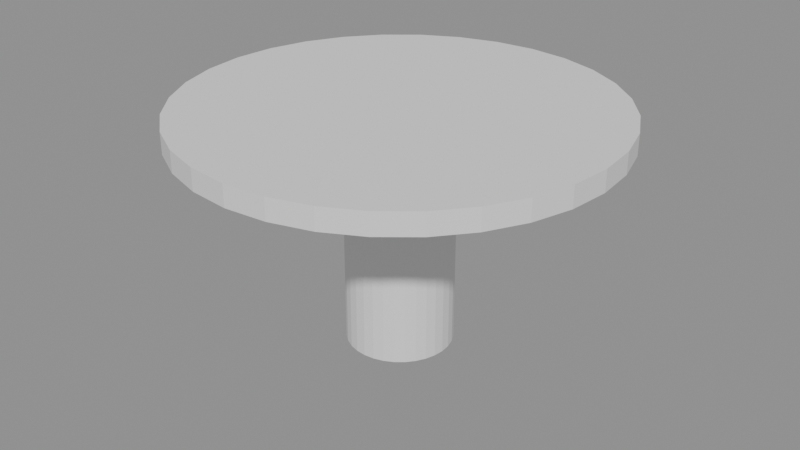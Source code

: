# Source: p0093.blend  (saved by Blender 4.5.90; exported with 4.5.12 LTS)
import bpy
from mathutils import Matrix  # noqa: F401  (used for matrix-valued properties, if any)

bpy.ops.wm.read_factory_settings(use_empty=True)
scene = bpy.context.scene
scene.name = 'Scene'

# ---- collections
col_asset_p0093 = bpy.data.collections.new('Asset_p0093'); scene.collection.children.link(col_asset_p0093)

# ---- meshes
me_cylinder_001 = bpy.data.meshes.new('Cylinder.001')
me_cylinder_001.from_pydata([(0.0, 0.1, -0.205), (0.0, 0.1, 0.205), (0.01951, 0.09808, -0.205), (0.01951, 0.09808, 0.205), (0.03827, 0.09239, -0.205), (0.03827, 0.09239, 0.205), (0.05556, 0.08315, -0.205), (0.05556, 0.08315, 0.205), (0.07071, 0.07071, -0.205), (0.07071, 0.07071, 0.205), (0.08315, 0.05556, -0.205), (0.08315, 0.05556, 0.205), (0.09239, 0.03827, -0.205), (0.09239, 0.03827, 0.205), (0.09808, 0.01951, -0.205), (0.09808, 0.01951, 0.205), (0.1, 0.0, -0.205), (0.1, 0.0, 0.205), (0.09808, -0.01951, -0.205), (0.09808, -0.01951, 0.205), (0.09239, -0.03827, -0.205), (0.09239, -0.03827, 0.205), (0.08315, -0.05556, -0.205), (0.08315, -0.05556, 0.205), (0.07071, -0.07071, -0.205), (0.07071, -0.07071, 0.205), (0.05556, -0.08315, -0.205), (0.05556, -0.08315, 0.205), (0.03827, -0.09239, -0.205), (0.03827, -0.09239, 0.205), (0.01951, -0.09808, -0.205), (0.01951, -0.09808, 0.205), (0.0, -0.1, -0.205), (0.0, -0.1, 0.205), (-0.01951, -0.09808, -0.205), (-0.01951, -0.09808, 0.205), (-0.03827, -0.09239, -0.205), (-0.03827, -0.09239, 0.205), (-0.05556, -0.08315, -0.205), (-0.05556, -0.08315, 0.205), (-0.07071, -0.07071, -0.205), (-0.07071, -0.07071, 0.205), (-0.08315, -0.05556, -0.205), (-0.08315, -0.05556, 0.205), (-0.09239, -0.03827, -0.205), (-0.09239, -0.03827, 0.205), (-0.09808, -0.01951, -0.205), (-0.09808, -0.01951, 0.205), (-0.1, 0.0, -0.205), (-0.1, 0.0, 0.205), (-0.09808, 0.01951, -0.205), (-0.09808, 0.01951, 0.205), (-0.09239, 0.03827, -0.205), (-0.09239, 0.03827, 0.205), (-0.08315, 0.05556, -0.205), (-0.08315, 0.05556, 0.205), (-0.07071, 0.07071, -0.205), (-0.07071, 0.07071, 0.205), (-0.05556, 0.08315, -0.205), (-0.05556, 0.08315, 0.205), (-0.03827, 0.09239, -0.205), (-0.03827, 0.09239, 0.205), (-0.01951, 0.09808, -0.205), (-0.01951, 0.09808, 0.205)], [], [(0, 1, 3, 2), (2, 3, 5, 4), (4, 5, 7, 6), (6, 7, 9, 8), (8, 9, 11, 10), (10, 11, 13, 12), (12, 13, 15, 14), (14, 15, 17, 16), (16, 17, 19, 18), (18, 19, 21, 20), (20, 21, 23, 22), (22, 23, 25, 24), (24, 25, 27, 26), (26, 27, 29, 28), (28, 29, 31, 30), (30, 31, 33, 32), (32, 33, 35, 34), (34, 35, 37, 36), (36, 37, 39, 38), (38, 39, 41, 40), (40, 41, 43, 42), (42, 43, 45, 44), (44, 45, 47, 46), (46, 47, 49, 48), (48, 49, 51, 50), (50, 51, 53, 52), (52, 53, 55, 54), (54, 55, 57, 56), (56, 57, 59, 58), (58, 59, 61, 60), (3, 1, 63, 61, 59, 57, 55, 53, 51, 49, 47, 45, 43, 41, 39, 37, 35, 33, 31, 29, 27, 25, 23, 21, 19, 17, 15, 13, 11, 9, 7, 5), (60, 61, 63, 62), (62, 63, 1, 0), (0, 2, 4, 6, 8, 10, 12, 14, 16, 18, 20, 22, 24, 26, 28, 30, 32, 34, 36, 38, 40, 42, 44, 46, 48, 50, 52, 54, 56, 58, 60, 62)])
_uv = me_cylinder_001.uv_layers.new(name='UVMap')
_uv.uv.foreach_set('vector', [1.0, 0.5, 1.0, 1.0, 0.9688, 1.0, 0.9688, 0.5, 0.9688, 0.5, 0.9688, 1.0, 0.9375, 1.0, 0.9375, 0.5, 0.9375, 0.5, 0.9375, 1.0, 0.9062, 1.0, 0.9062, 0.5, 0.9062, 0.5, 0.9062, 1.0, 0.875, 1.0, 0.875, 0.5, 0.875, 0.5, 0.875, 1.0, 0.8438, 1.0, 0.8438, 0.5, 0.8438, 0.5, 0.8438, 1.0, 0.8125, 1.0, 0.8125, 0.5, 0.8125, 0.5, 0.8125, 1.0, 0.7812, 1.0, 0.7812, 0.5, 0.7812, 0.5, 0.7812, 1.0, 0.75, 1.0, 0.75, 0.5, 0.75, 0.5, 0.75, 1.0, 0.7188, 1.0, 0.7188, 0.5, 0.7188, 0.5, 0.7188, 1.0, 0.6875, 1.0, 0.6875, 0.5, 0.6875, 0.5, 0.6875, 1.0, 0.6562, 1.0, 0.6562, 0.5, 0.6562, 0.5, 0.6562, 1.0, 0.625, 1.0, 0.625, 0.5, 0.625, 0.5, 0.625, 1.0, 0.5938, 1.0, 0.5938, 0.5, 0.5938, 0.5, 0.5938, 1.0, 0.5625, 1.0, 0.5625, 0.5, 0.5625, 0.5, 0.5625, 1.0, 0.5312, 1.0, 0.5312, 0.5, 0.5312, 0.5, 0.5312, 1.0, 0.5, 1.0, 0.5, 0.5, 0.5, 0.5, 0.5, 1.0, 0.4688, 1.0, 0.4688, 0.5, 0.4688, 0.5, 0.4688, 1.0, 0.4375, 1.0, 0.4375, 0.5, 0.4375, 0.5, 0.4375, 1.0, 0.4062, 1.0, 0.4062, 0.5, 0.4062, 0.5, 0.4062, 1.0, 0.375, 1.0, 0.375, 0.5, 0.375, 0.5, 0.375, 1.0, 0.3438, 1.0, 0.3438, 0.5, 0.3438, 0.5, 0.3438, 1.0, 0.3125, 1.0, 0.3125, 0.5, 0.3125, 0.5, 0.3125, 1.0, 0.2812, 1.0, 0.2812, 0.5, 0.2812, 0.5, 0.2812, 1.0, 0.25, 1.0, 0.25, 0.5, 0.25, 0.5, 0.25, 1.0, 0.2188, 1.0, 0.2188, 0.5, 0.2188, 0.5, 0.2188, 1.0, 0.1875, 1.0, 0.1875, 0.5, 0.1875, 0.5, 0.1875, 1.0, 0.1562, 1.0, 0.1562, 0.5, 0.1562, 0.5, 0.1562, 1.0, 0.125, 1.0, 0.125, 0.5, 0.125, 0.5, 0.125, 1.0, 0.09375, 1.0, 0.09375, 0.5, 0.09375, 0.5, 0.09375, 1.0, 0.0625, 1.0, 0.0625, 0.5, 0.2968, 0.4854, 0.25, 0.49, 0.2032, 0.4854, 0.1582, 0.4717, 0.1167, 0.4496, 0.08029, 0.4197, 0.05045, 0.3833, 0.02827, 0.3418, 0.01461, 0.2968, 0.01, 0.25, 0.01461, 0.2032, 0.02827, 0.1582, 0.05045, 0.1167, 0.08029, 0.08029, 0.1167, 0.05045, 0.1582, 0.02827, 0.2032, 0.01461, 0.25, 0.01, 0.2968, 0.01461, 0.3418, 0.02827, 0.3833, 0.05045, 0.4197, 0.08029, 0.4496, 0.1167, 0.4717, 0.1582, 0.4854, 0.2032, 0.49, 0.25, 0.4854, 0.2968, 0.4717, 0.3418, 0.4496, 0.3833, 0.4197, 0.4197, 0.3833, 0.4496, 0.3418, 0.4717, 0.0625, 0.5, 0.0625, 1.0, 0.03125, 1.0, 0.03125, 0.5, 0.03125, 0.5, 0.03125, 1.0, 0.0, 1.0, 0.0, 0.5, 0.75, 0.49, 0.7968, 0.4854, 0.8418, 0.4717, 0.8833, 0.4496, 0.9197, 0.4197, 0.9496, 0.3833, 0.9717, 0.3418, 0.9854, 0.2968, 0.99, 0.25, 0.9854, 0.2032, 0.9717, 0.1582, 0.9496, 0.1167, 0.9197, 0.08029, 0.8833, 0.05045, 0.8418, 0.02827, 0.7968, 0.01461, 0.75, 0.01, 0.7032, 0.01461, 0.6582, 0.02827, 0.6167, 0.05045, 0.5803, 0.08029, 0.5504, 0.1167, 0.5283, 0.1582, 0.5146, 0.2032, 0.51, 0.25, 0.5146, 0.2968, 0.5283, 0.3418, 0.5504, 0.3833, 0.5803, 0.4197, 0.6167, 0.4496, 0.6582, 0.4717, 0.7032, 0.4854])
me_cylinder_001.update()
me_cylinder = bpy.data.meshes.new('Cylinder')
me_cylinder.from_pydata([(0.0, 0.4, -0.02), (0.0, 0.4, 0.02), (0.07804, 0.3923, -0.02), (0.07804, 0.3923, 0.02), (0.1531, 0.3696, -0.02), (0.1531, 0.3696, 0.02), (0.2222, 0.3326, -0.02), (0.2222, 0.3326, 0.02), (0.2828, 0.2828, -0.02), (0.2828, 0.2828, 0.02), (0.3326, 0.2222, -0.02), (0.3326, 0.2222, 0.02), (0.3696, 0.1531, -0.02), (0.3696, 0.1531, 0.02), (0.3923, 0.07804, -0.02), (0.3923, 0.07804, 0.02), (0.4, 0.0, -0.02), (0.4, 0.0, 0.02), (0.3923, -0.07804, -0.02), (0.3923, -0.07804, 0.02), (0.3696, -0.1531, -0.02), (0.3696, -0.1531, 0.02), (0.3326, -0.2222, -0.02), (0.3326, -0.2222, 0.02), (0.2828, -0.2828, -0.02), (0.2828, -0.2828, 0.02), (0.2222, -0.3326, -0.02), (0.2222, -0.3326, 0.02), (0.1531, -0.3696, -0.02), (0.1531, -0.3696, 0.02), (0.07804, -0.3923, -0.02), (0.07804, -0.3923, 0.02), (0.0, -0.4, -0.02), (0.0, -0.4, 0.02), (-0.07804, -0.3923, -0.02), (-0.07804, -0.3923, 0.02), (-0.1531, -0.3696, -0.02), (-0.1531, -0.3696, 0.02), (-0.2222, -0.3326, -0.02), (-0.2222, -0.3326, 0.02), (-0.2828, -0.2828, -0.02), (-0.2828, -0.2828, 0.02), (-0.3326, -0.2222, -0.02), (-0.3326, -0.2222, 0.02), (-0.3696, -0.1531, -0.02), (-0.3696, -0.1531, 0.02), (-0.3923, -0.07804, -0.02), (-0.3923, -0.07804, 0.02), (-0.4, 0.0, -0.02), (-0.4, 0.0, 0.02), (-0.3923, 0.07804, -0.02), (-0.3923, 0.07804, 0.02), (-0.3696, 0.1531, -0.02), (-0.3696, 0.1531, 0.02), (-0.3326, 0.2222, -0.02), (-0.3326, 0.2222, 0.02), (-0.2828, 0.2828, -0.02), (-0.2828, 0.2828, 0.02), (-0.2222, 0.3326, -0.02), (-0.2222, 0.3326, 0.02), (-0.1531, 0.3696, -0.02), (-0.1531, 0.3696, 0.02), (-0.07804, 0.3923, -0.02), (-0.07804, 0.3923, 0.02)], [], [(0, 1, 3, 2), (2, 3, 5, 4), (4, 5, 7, 6), (6, 7, 9, 8), (8, 9, 11, 10), (10, 11, 13, 12), (12, 13, 15, 14), (14, 15, 17, 16), (16, 17, 19, 18), (18, 19, 21, 20), (20, 21, 23, 22), (22, 23, 25, 24), (24, 25, 27, 26), (26, 27, 29, 28), (28, 29, 31, 30), (30, 31, 33, 32), (32, 33, 35, 34), (34, 35, 37, 36), (36, 37, 39, 38), (38, 39, 41, 40), (40, 41, 43, 42), (42, 43, 45, 44), (44, 45, 47, 46), (46, 47, 49, 48), (48, 49, 51, 50), (50, 51, 53, 52), (52, 53, 55, 54), (54, 55, 57, 56), (56, 57, 59, 58), (58, 59, 61, 60), (3, 1, 63, 61, 59, 57, 55, 53, 51, 49, 47, 45, 43, 41, 39, 37, 35, 33, 31, 29, 27, 25, 23, 21, 19, 17, 15, 13, 11, 9, 7, 5), (60, 61, 63, 62), (62, 63, 1, 0), (0, 2, 4, 6, 8, 10, 12, 14, 16, 18, 20, 22, 24, 26, 28, 30, 32, 34, 36, 38, 40, 42, 44, 46, 48, 50, 52, 54, 56, 58, 60, 62)])
_uv = me_cylinder.uv_layers.new(name='UVMap')
_uv.uv.foreach_set('vector', [1.0, 0.5, 1.0, 1.0, 0.9688, 1.0, 0.9688, 0.5, 0.9688, 0.5, 0.9688, 1.0, 0.9375, 1.0, 0.9375, 0.5, 0.9375, 0.5, 0.9375, 1.0, 0.9062, 1.0, 0.9062, 0.5, 0.9062, 0.5, 0.9062, 1.0, 0.875, 1.0, 0.875, 0.5, 0.875, 0.5, 0.875, 1.0, 0.8438, 1.0, 0.8438, 0.5, 0.8438, 0.5, 0.8438, 1.0, 0.8125, 1.0, 0.8125, 0.5, 0.8125, 0.5, 0.8125, 1.0, 0.7812, 1.0, 0.7812, 0.5, 0.7812, 0.5, 0.7812, 1.0, 0.75, 1.0, 0.75, 0.5, 0.75, 0.5, 0.75, 1.0, 0.7188, 1.0, 0.7188, 0.5, 0.7188, 0.5, 0.7188, 1.0, 0.6875, 1.0, 0.6875, 0.5, 0.6875, 0.5, 0.6875, 1.0, 0.6562, 1.0, 0.6562, 0.5, 0.6562, 0.5, 0.6562, 1.0, 0.625, 1.0, 0.625, 0.5, 0.625, 0.5, 0.625, 1.0, 0.5938, 1.0, 0.5938, 0.5, 0.5938, 0.5, 0.5938, 1.0, 0.5625, 1.0, 0.5625, 0.5, 0.5625, 0.5, 0.5625, 1.0, 0.5312, 1.0, 0.5312, 0.5, 0.5312, 0.5, 0.5312, 1.0, 0.5, 1.0, 0.5, 0.5, 0.5, 0.5, 0.5, 1.0, 0.4688, 1.0, 0.4688, 0.5, 0.4688, 0.5, 0.4688, 1.0, 0.4375, 1.0, 0.4375, 0.5, 0.4375, 0.5, 0.4375, 1.0, 0.4062, 1.0, 0.4062, 0.5, 0.4062, 0.5, 0.4062, 1.0, 0.375, 1.0, 0.375, 0.5, 0.375, 0.5, 0.375, 1.0, 0.3438, 1.0, 0.3438, 0.5, 0.3438, 0.5, 0.3438, 1.0, 0.3125, 1.0, 0.3125, 0.5, 0.3125, 0.5, 0.3125, 1.0, 0.2812, 1.0, 0.2812, 0.5, 0.2812, 0.5, 0.2812, 1.0, 0.25, 1.0, 0.25, 0.5, 0.25, 0.5, 0.25, 1.0, 0.2188, 1.0, 0.2188, 0.5, 0.2188, 0.5, 0.2188, 1.0, 0.1875, 1.0, 0.1875, 0.5, 0.1875, 0.5, 0.1875, 1.0, 0.1562, 1.0, 0.1562, 0.5, 0.1562, 0.5, 0.1562, 1.0, 0.125, 1.0, 0.125, 0.5, 0.125, 0.5, 0.125, 1.0, 0.09375, 1.0, 0.09375, 0.5, 0.09375, 0.5, 0.09375, 1.0, 0.0625, 1.0, 0.0625, 0.5, 0.2968, 0.4854, 0.25, 0.49, 0.2032, 0.4854, 0.1582, 0.4717, 0.1167, 0.4496, 0.08029, 0.4197, 0.05045, 0.3833, 0.02827, 0.3418, 0.01461, 0.2968, 0.01, 0.25, 0.01461, 0.2032, 0.02827, 0.1582, 0.05045, 0.1167, 0.08029, 0.08029, 0.1167, 0.05045, 0.1582, 0.02827, 0.2032, 0.01461, 0.25, 0.01, 0.2968, 0.01461, 0.3418, 0.02827, 0.3833, 0.05045, 0.4197, 0.08029, 0.4496, 0.1167, 0.4717, 0.1582, 0.4854, 0.2032, 0.49, 0.25, 0.4854, 0.2968, 0.4717, 0.3418, 0.4496, 0.3833, 0.4197, 0.4197, 0.3833, 0.4496, 0.3418, 0.4717, 0.0625, 0.5, 0.0625, 1.0, 0.03125, 1.0, 0.03125, 0.5, 0.03125, 0.5, 0.03125, 1.0, 0.0, 1.0, 0.0, 0.5, 0.75, 0.49, 0.7968, 0.4854, 0.8418, 0.4717, 0.8833, 0.4496, 0.9197, 0.4197, 0.9496, 0.3833, 0.9717, 0.3418, 0.9854, 0.2968, 0.99, 0.25, 0.9854, 0.2032, 0.9717, 0.1582, 0.9496, 0.1167, 0.9197, 0.08029, 0.8833, 0.05045, 0.8418, 0.02827, 0.7968, 0.01461, 0.75, 0.01, 0.7032, 0.01461, 0.6582, 0.02827, 0.6167, 0.05045, 0.5803, 0.08029, 0.5504, 0.1167, 0.5283, 0.1582, 0.5146, 0.2032, 0.51, 0.25, 0.5146, 0.2968, 0.5283, 0.3418, 0.5504, 0.3833, 0.5803, 0.4197, 0.6167, 0.4496, 0.6582, 0.4717, 0.7032, 0.4854])
me_cylinder.update()

# ---- objects
ob_piemesa = bpy.data.objects.new('PieMesa', me_cylinder_001)
ob_tableromesa = bpy.data.objects.new('TableroMesa', me_cylinder)

# ---- transforms, parenting, visibility, modifiers, constraints
ob_piemesa.location = (0.0, 0.0, 0.205)
ob_tableromesa.location = (0.0, 0.0, 0.43)

# ---- collection membership
col_asset_p0093.objects.link(ob_piemesa)
col_asset_p0093.objects.link(ob_tableromesa)

# ---- scene / render settings (as saved in the file)
scene.frame_start = 1; scene.frame_end = 250; scene.frame_set(1)
scene.render.engine = 'BLENDER_EEVEE_NEXT'
bpy.context.view_layer.update()

# ---- added for rendering (the .blend has no active camera and no usable light): camera, sun + grey world if the file has none
cam_auto = bpy.data.cameras.new('AutoCamera')
cam_auto.lens = 50.0
cam_auto.sensor_width = 36.0
cam_auto.clip_end = 1000.0
ob_auto_camera = bpy.data.objects.new('AutoCamera', cam_auto)
scene.collection.objects.link(ob_auto_camera)
ob_auto_camera.location = (1.12653, -1.35184, 1.12623)
ob_auto_camera.rotation_euler = (1.09748, -7.21219e-08, 0.694738)
scene.camera = ob_auto_camera
light_auto_sun = bpy.data.lights.new('AutoSun', 'SUN')
light_auto_sun.energy = 3.0
light_auto_sun.angle = 0.0523599
ob_auto_sun = bpy.data.objects.new('AutoSun', light_auto_sun)
scene.collection.objects.link(ob_auto_sun)
ob_auto_sun.rotation_euler = (0.872665, 0.174533, 0.523599)
if scene.world is None:
    world_auto = bpy.data.worlds.new('AutoWorld')
    world_auto.color = (0.3, 0.3, 0.3)
    scene.world = world_auto
bpy.context.view_layer.update()

